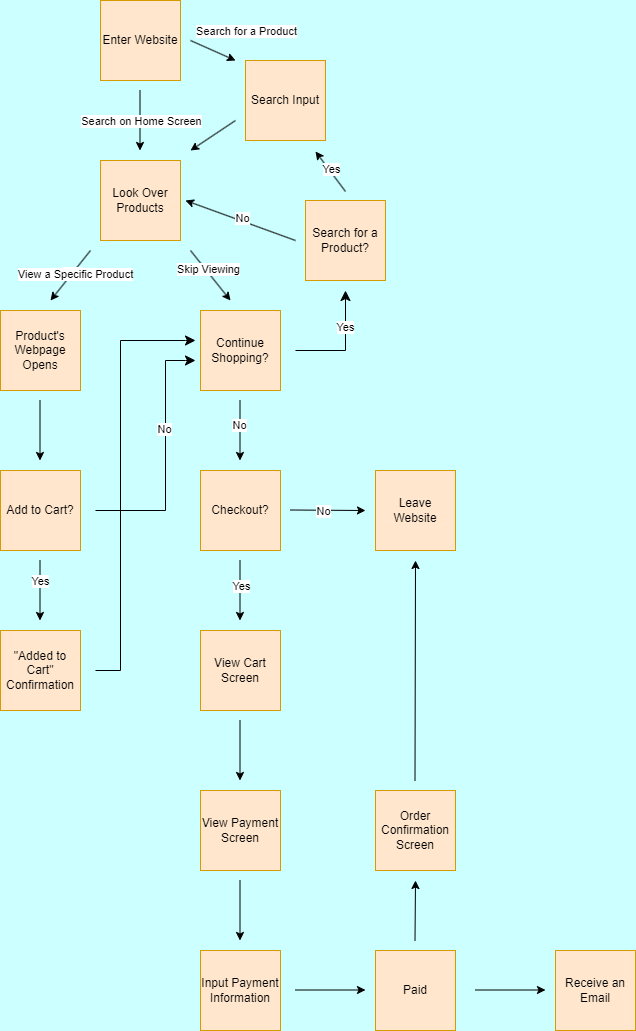

The diagram above was exported from draw.io. Its source (the exported page's mxGraphModel, read from the mxfile embedded in the PNG):
<mxGraphModel dx="1130" dy="787" grid="1" gridSize="10" guides="1" tooltips="1" connect="1" arrows="1" fold="1" page="1" pageScale="1" pageWidth="850" pageHeight="1100" background="#CCFFFF" math="0" shadow="1">
  <root>
    <mxCell id="0" />
    <mxCell id="1" parent="0" />
    <mxCell id="2" value="Enter Website" style="whiteSpace=wrap;html=1;aspect=fixed;fillColor=#ffe6cc;strokeColor=#d79b00;" vertex="1" parent="1">
      <mxGeometry x="165" y="20" width="80" height="80" as="geometry" />
    </mxCell>
    <mxCell id="7" value="Search Input" style="whiteSpace=wrap;html=1;aspect=fixed;fillColor=#ffe6cc;strokeColor=#d79b00;" vertex="1" parent="1">
      <mxGeometry x="310" y="80" width="80" height="80" as="geometry" />
    </mxCell>
    <mxCell id="9" value="Look Over Products" style="whiteSpace=wrap;html=1;aspect=fixed;fillColor=#ffe6cc;strokeColor=#d79b00;" vertex="1" parent="1">
      <mxGeometry x="165" y="180" width="80" height="80" as="geometry" />
    </mxCell>
    <mxCell id="18" value="Product's Webpage Opens" style="whiteSpace=wrap;html=1;aspect=fixed;fillColor=#ffe6cc;strokeColor=#d79b00;" vertex="1" parent="1">
      <mxGeometry x="65" y="330" width="80" height="80" as="geometry" />
    </mxCell>
    <mxCell id="19" value="" style="endArrow=classic;html=1;" edge="1" parent="1">
      <mxGeometry width="50" height="50" relative="1" as="geometry">
        <mxPoint x="255" y="60" as="sourcePoint" />
        <mxPoint x="300" y="80" as="targetPoint" />
      </mxGeometry>
    </mxCell>
    <mxCell id="48" value="Search for a Product" style="edgeLabel;html=1;align=center;verticalAlign=middle;resizable=0;points=[];" vertex="1" connectable="0" parent="19">
      <mxGeometry x="-0.2742" y="-1" relative="1" as="geometry">
        <mxPoint x="39" y="-18" as="offset" />
      </mxGeometry>
    </mxCell>
    <mxCell id="22" value="" style="endArrow=classic;html=1;" edge="1" parent="1">
      <mxGeometry width="50" height="50" relative="1" as="geometry">
        <mxPoint x="204.5" y="110" as="sourcePoint" />
        <mxPoint x="204.5" y="170" as="targetPoint" />
      </mxGeometry>
    </mxCell>
    <mxCell id="44" value="Search on Home Screen" style="edgeLabel;html=1;align=center;verticalAlign=middle;resizable=0;points=[];" vertex="1" connectable="0" parent="22">
      <mxGeometry x="-0.3667" relative="1" as="geometry">
        <mxPoint x="1" y="11" as="offset" />
      </mxGeometry>
    </mxCell>
    <mxCell id="23" value="" style="endArrow=classic;html=1;" edge="1" parent="1">
      <mxGeometry width="50" height="50" relative="1" as="geometry">
        <mxPoint x="300" y="140" as="sourcePoint" />
        <mxPoint x="255" y="170" as="targetPoint" />
      </mxGeometry>
    </mxCell>
    <mxCell id="24" value="" style="endArrow=classic;html=1;" edge="1" parent="1">
      <mxGeometry width="50" height="50" relative="1" as="geometry">
        <mxPoint x="155" y="270" as="sourcePoint" />
        <mxPoint x="115" y="320" as="targetPoint" />
      </mxGeometry>
    </mxCell>
    <mxCell id="46" value="Text" style="edgeLabel;html=1;align=center;verticalAlign=middle;resizable=0;points=[];" vertex="1" connectable="0" parent="24">
      <mxGeometry x="-0.0878" relative="1" as="geometry">
        <mxPoint as="offset" />
      </mxGeometry>
    </mxCell>
    <mxCell id="47" value="View a Specific Product" style="edgeLabel;html=1;align=center;verticalAlign=middle;resizable=0;points=[];" vertex="1" connectable="0" parent="24">
      <mxGeometry x="-0.1024" y="2" relative="1" as="geometry">
        <mxPoint x="1" as="offset" />
      </mxGeometry>
    </mxCell>
    <mxCell id="25" value="" style="endArrow=classic;html=1;" edge="1" parent="1">
      <mxGeometry width="50" height="50" relative="1" as="geometry">
        <mxPoint x="255" y="270" as="sourcePoint" />
        <mxPoint x="295" y="320" as="targetPoint" />
      </mxGeometry>
    </mxCell>
    <mxCell id="45" value="Skip Viewing" style="edgeLabel;html=1;align=center;verticalAlign=middle;resizable=0;points=[];" vertex="1" connectable="0" parent="25">
      <mxGeometry x="-0.2293" y="2" relative="1" as="geometry">
        <mxPoint as="offset" />
      </mxGeometry>
    </mxCell>
    <mxCell id="28" value="Continue Shopping?" style="whiteSpace=wrap;html=1;aspect=fixed;fillColor=#ffe6cc;strokeColor=#d79b00;" vertex="1" parent="1">
      <mxGeometry x="265" y="330" width="80" height="80" as="geometry" />
    </mxCell>
    <mxCell id="32" value="" style="endArrow=classic;html=1;" edge="1" parent="1">
      <mxGeometry width="50" height="50" relative="1" as="geometry">
        <mxPoint x="104.5" y="420" as="sourcePoint" />
        <mxPoint x="104.5" y="480" as="targetPoint" />
      </mxGeometry>
    </mxCell>
    <mxCell id="33" value="Add to Cart?" style="whiteSpace=wrap;html=1;aspect=fixed;fillColor=#ffe6cc;strokeColor=#d79b00;" vertex="1" parent="1">
      <mxGeometry x="65" y="490" width="80" height="80" as="geometry" />
    </mxCell>
    <mxCell id="36" value="" style="endArrow=classic;html=1;" edge="1" parent="1">
      <mxGeometry width="50" height="50" relative="1" as="geometry">
        <mxPoint x="104.5" y="580" as="sourcePoint" />
        <mxPoint x="104.5" y="640" as="targetPoint" />
      </mxGeometry>
    </mxCell>
    <mxCell id="37" value="Yes" style="edgeLabel;html=1;align=center;verticalAlign=middle;resizable=0;points=[];" vertex="1" connectable="0" parent="36">
      <mxGeometry x="-0.3333" relative="1" as="geometry">
        <mxPoint as="offset" />
      </mxGeometry>
    </mxCell>
    <mxCell id="38" value="&quot;Added to Cart&quot; Confirmation" style="whiteSpace=wrap;html=1;aspect=fixed;fillColor=#ffe6cc;strokeColor=#d79b00;" vertex="1" parent="1">
      <mxGeometry x="65" y="650" width="80" height="80" as="geometry" />
    </mxCell>
    <mxCell id="39" value="" style="edgeStyle=segmentEdgeStyle;endArrow=classic;html=1;curved=0;rounded=0;endSize=8;startSize=8;" edge="1" parent="1">
      <mxGeometry width="50" height="50" relative="1" as="geometry">
        <mxPoint x="160" y="690" as="sourcePoint" />
        <mxPoint x="260" y="360" as="targetPoint" />
        <Array as="points">
          <mxPoint x="185" y="690" />
          <mxPoint x="185" y="360" />
          <mxPoint x="250" y="360" />
        </Array>
      </mxGeometry>
    </mxCell>
    <mxCell id="40" value="" style="endArrow=classic;html=1;" edge="1" parent="1">
      <mxGeometry width="50" height="50" relative="1" as="geometry">
        <mxPoint x="304.5" y="420" as="sourcePoint" />
        <mxPoint x="304.5" y="480" as="targetPoint" />
      </mxGeometry>
    </mxCell>
    <mxCell id="42" value="No" style="edgeLabel;html=1;align=center;verticalAlign=middle;resizable=0;points=[];" vertex="1" connectable="0" parent="40">
      <mxGeometry x="-0.2" y="-1" relative="1" as="geometry">
        <mxPoint as="offset" />
      </mxGeometry>
    </mxCell>
    <mxCell id="41" value="Checkout?" style="whiteSpace=wrap;html=1;aspect=fixed;fillColor=#ffe6cc;strokeColor=#d79b00;" vertex="1" parent="1">
      <mxGeometry x="265" y="490" width="80" height="80" as="geometry" />
    </mxCell>
    <mxCell id="49" value="Search for a Product?" style="whiteSpace=wrap;html=1;aspect=fixed;fillColor=#ffe6cc;strokeColor=#d79b00;" vertex="1" parent="1">
      <mxGeometry x="370" y="220" width="80" height="80" as="geometry" />
    </mxCell>
    <mxCell id="50" value="" style="edgeStyle=segmentEdgeStyle;endArrow=classic;html=1;curved=0;rounded=0;endSize=8;startSize=8;" edge="1" parent="1">
      <mxGeometry width="50" height="50" relative="1" as="geometry">
        <mxPoint x="360" y="370" as="sourcePoint" />
        <mxPoint x="410" y="310" as="targetPoint" />
        <Array as="points">
          <mxPoint x="410" y="370" />
        </Array>
      </mxGeometry>
    </mxCell>
    <mxCell id="56" value="Yes" style="edgeLabel;html=1;align=center;verticalAlign=middle;resizable=0;points=[];" vertex="1" connectable="0" parent="50">
      <mxGeometry x="0.3455" y="1" relative="1" as="geometry">
        <mxPoint as="offset" />
      </mxGeometry>
    </mxCell>
    <mxCell id="51" value="" style="endArrow=classic;html=1;" edge="1" parent="1">
      <mxGeometry width="50" height="50" relative="1" as="geometry">
        <mxPoint x="360" y="260" as="sourcePoint" />
        <mxPoint x="250" y="220" as="targetPoint" />
      </mxGeometry>
    </mxCell>
    <mxCell id="52" value="No" style="edgeLabel;html=1;align=center;verticalAlign=middle;resizable=0;points=[];" vertex="1" connectable="0" parent="51">
      <mxGeometry x="-0.0146" y="-4" relative="1" as="geometry">
        <mxPoint y="1" as="offset" />
      </mxGeometry>
    </mxCell>
    <mxCell id="53" value="" style="endArrow=classic;html=1;" edge="1" parent="1">
      <mxGeometry width="50" height="50" relative="1" as="geometry">
        <mxPoint x="410" y="211" as="sourcePoint" />
        <mxPoint x="380" y="171" as="targetPoint" />
      </mxGeometry>
    </mxCell>
    <mxCell id="55" value="Yes" style="edgeLabel;html=1;align=center;verticalAlign=middle;resizable=0;points=[];" vertex="1" connectable="0" parent="53">
      <mxGeometry x="0.096" y="-2" relative="1" as="geometry">
        <mxPoint as="offset" />
      </mxGeometry>
    </mxCell>
    <mxCell id="57" value="" style="endArrow=classic;html=1;" edge="1" parent="1">
      <mxGeometry width="50" height="50" relative="1" as="geometry">
        <mxPoint x="355" y="529.5" as="sourcePoint" />
        <mxPoint x="430" y="530" as="targetPoint" />
      </mxGeometry>
    </mxCell>
    <mxCell id="58" value="No" style="edgeLabel;html=1;align=center;verticalAlign=middle;resizable=0;points=[];" vertex="1" connectable="0" parent="57">
      <mxGeometry x="-0.1143" relative="1" as="geometry">
        <mxPoint y="1" as="offset" />
      </mxGeometry>
    </mxCell>
    <mxCell id="59" value="Leave Website" style="whiteSpace=wrap;html=1;aspect=fixed;fillColor=#ffe6cc;strokeColor=#d79b00;" vertex="1" parent="1">
      <mxGeometry x="440" y="490" width="80" height="80" as="geometry" />
    </mxCell>
    <mxCell id="63" value="" style="endArrow=classic;html=1;" edge="1" parent="1">
      <mxGeometry width="50" height="50" relative="1" as="geometry">
        <mxPoint x="304.5" y="580" as="sourcePoint" />
        <mxPoint x="304.5" y="640" as="targetPoint" />
      </mxGeometry>
    </mxCell>
    <mxCell id="64" value="Yes" style="edgeLabel;html=1;align=center;verticalAlign=middle;resizable=0;points=[];" vertex="1" connectable="0" parent="63">
      <mxGeometry x="-0.1667" y="1" relative="1" as="geometry">
        <mxPoint as="offset" />
      </mxGeometry>
    </mxCell>
    <mxCell id="65" value="View Cart Screen" style="whiteSpace=wrap;html=1;aspect=fixed;fillColor=#ffe6cc;strokeColor=#d79b00;" vertex="1" parent="1">
      <mxGeometry x="265" y="650" width="80" height="80" as="geometry" />
    </mxCell>
    <mxCell id="66" value="" style="endArrow=classic;html=1;" edge="1" parent="1">
      <mxGeometry width="50" height="50" relative="1" as="geometry">
        <mxPoint x="304.5" y="740" as="sourcePoint" />
        <mxPoint x="304.5" y="800" as="targetPoint" />
      </mxGeometry>
    </mxCell>
    <mxCell id="67" value="View Payment Screen" style="whiteSpace=wrap;html=1;aspect=fixed;fillColor=#ffe6cc;strokeColor=#d79b00;" vertex="1" parent="1">
      <mxGeometry x="265" y="810" width="80" height="80" as="geometry" />
    </mxCell>
    <mxCell id="68" value="" style="endArrow=classic;html=1;" edge="1" parent="1">
      <mxGeometry width="50" height="50" relative="1" as="geometry">
        <mxPoint x="304.5" y="900" as="sourcePoint" />
        <mxPoint x="304.5" y="960" as="targetPoint" />
      </mxGeometry>
    </mxCell>
    <mxCell id="69" value="Input Payment Information" style="whiteSpace=wrap;html=1;aspect=fixed;fillColor=#ffe6cc;strokeColor=#d79b00;" vertex="1" parent="1">
      <mxGeometry x="265" y="970" width="80" height="80" as="geometry" />
    </mxCell>
    <mxCell id="70" value="" style="endArrow=classic;html=1;" edge="1" parent="1">
      <mxGeometry width="50" height="50" relative="1" as="geometry">
        <mxPoint x="360" y="1009.5" as="sourcePoint" />
        <mxPoint x="430" y="1009.5" as="targetPoint" />
      </mxGeometry>
    </mxCell>
    <mxCell id="71" value="Paid" style="whiteSpace=wrap;html=1;aspect=fixed;fillColor=#ffe6cc;strokeColor=#d79b00;" vertex="1" parent="1">
      <mxGeometry x="440" y="970" width="80" height="80" as="geometry" />
    </mxCell>
    <mxCell id="72" value="" style="endArrow=classic;html=1;" edge="1" parent="1">
      <mxGeometry width="50" height="50" relative="1" as="geometry">
        <mxPoint x="540" y="1009.5" as="sourcePoint" />
        <mxPoint x="610" y="1009.5" as="targetPoint" />
      </mxGeometry>
    </mxCell>
    <mxCell id="73" value="Receive an Email" style="whiteSpace=wrap;html=1;aspect=fixed;fillColor=#ffe6cc;strokeColor=#d79b00;" vertex="1" parent="1">
      <mxGeometry x="620" y="970" width="80" height="80" as="geometry" />
    </mxCell>
    <mxCell id="74" value="" style="endArrow=classic;html=1;" edge="1" parent="1">
      <mxGeometry width="50" height="50" relative="1" as="geometry">
        <mxPoint x="479.5" y="960" as="sourcePoint" />
        <mxPoint x="480" y="900" as="targetPoint" />
      </mxGeometry>
    </mxCell>
    <mxCell id="75" value="Order Confirmation Screen" style="whiteSpace=wrap;html=1;aspect=fixed;fillColor=#ffe6cc;strokeColor=#d79b00;" vertex="1" parent="1">
      <mxGeometry x="440" y="810" width="80" height="80" as="geometry" />
    </mxCell>
    <mxCell id="76" value="" style="endArrow=classic;html=1;" edge="1" parent="1">
      <mxGeometry width="50" height="50" relative="1" as="geometry">
        <mxPoint x="479.5" y="800" as="sourcePoint" />
        <mxPoint x="480" y="580" as="targetPoint" />
      </mxGeometry>
    </mxCell>
    <mxCell id="77" value="" style="edgeStyle=segmentEdgeStyle;endArrow=classic;html=1;curved=0;rounded=0;endSize=8;startSize=8;" edge="1" parent="1">
      <mxGeometry width="50" height="50" relative="1" as="geometry">
        <mxPoint x="160" y="530" as="sourcePoint" />
        <mxPoint x="260" y="380" as="targetPoint" />
        <Array as="points">
          <mxPoint x="230" y="530" />
          <mxPoint x="230" y="380" />
          <mxPoint x="250" y="380" />
        </Array>
      </mxGeometry>
    </mxCell>
    <mxCell id="78" value="No" style="edgeLabel;html=1;align=center;verticalAlign=middle;resizable=0;points=[];" vertex="1" connectable="0" parent="77">
      <mxGeometry x="0.216" y="2" relative="1" as="geometry">
        <mxPoint as="offset" />
      </mxGeometry>
    </mxCell>
  </root>
</mxGraphModel>